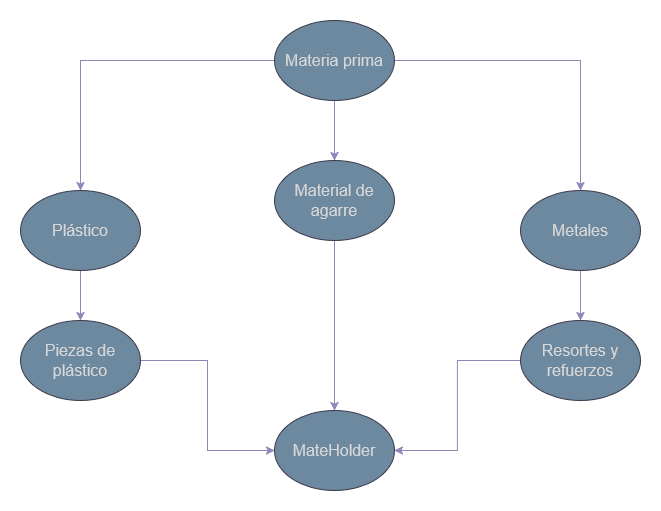

The diagram above was exported from draw.io. Its source (the exported page's mxGraphModel, read from the mxfile embedded in the PNG):
<mxGraphModel dx="1266" dy="700" grid="1" gridSize="10" guides="1" tooltips="1" connect="1" arrows="1" fold="1" page="1" pageScale="1" pageWidth="827" pageHeight="1169" math="0" shadow="0">
  <root>
    <mxCell id="0" />
    <mxCell id="1" parent="0" />
    <mxCell id="uNzancu50AbEQnox18Rj-4" style="edgeStyle=orthogonalEdgeStyle;rounded=0;orthogonalLoop=1;jettySize=auto;html=1;entryX=0.5;entryY=0;entryDx=0;entryDy=0;strokeColor=#736CA8;fontSize=16;labelBackgroundColor=none;fontColor=default;" edge="1" parent="1" source="uNzancu50AbEQnox18Rj-1" target="uNzancu50AbEQnox18Rj-2">
      <mxGeometry relative="1" as="geometry" />
    </mxCell>
    <mxCell id="uNzancu50AbEQnox18Rj-5" style="edgeStyle=orthogonalEdgeStyle;rounded=0;orthogonalLoop=1;jettySize=auto;html=1;strokeColor=#736CA8;fontSize=16;labelBackgroundColor=none;fontColor=default;" edge="1" parent="1" source="uNzancu50AbEQnox18Rj-1" target="uNzancu50AbEQnox18Rj-3">
      <mxGeometry relative="1" as="geometry" />
    </mxCell>
    <mxCell id="uNzancu50AbEQnox18Rj-9" style="edgeStyle=orthogonalEdgeStyle;rounded=0;orthogonalLoop=1;jettySize=auto;html=1;strokeColor=#736CA8;fontSize=16;labelBackgroundColor=none;fontColor=default;" edge="1" parent="1" source="uNzancu50AbEQnox18Rj-1" target="uNzancu50AbEQnox18Rj-8">
      <mxGeometry relative="1" as="geometry" />
    </mxCell>
    <mxCell id="uNzancu50AbEQnox18Rj-1" value="&lt;font&gt;Materia prima&lt;/font&gt;" style="ellipse;whiteSpace=wrap;html=1;fillColor=#5D7F99;fontColor=#1A1A1A;strokeColor=#D0CEE2;fontSize=16;labelBackgroundColor=none;" vertex="1" parent="1">
      <mxGeometry x="354" y="70" width="120" height="80" as="geometry" />
    </mxCell>
    <mxCell id="uNzancu50AbEQnox18Rj-12" style="edgeStyle=orthogonalEdgeStyle;rounded=0;orthogonalLoop=1;jettySize=auto;html=1;strokeColor=#736CA8;fontSize=16;entryX=0.5;entryY=0;entryDx=0;entryDy=0;labelBackgroundColor=none;fontColor=default;" edge="1" parent="1" source="uNzancu50AbEQnox18Rj-2" target="uNzancu50AbEQnox18Rj-11">
      <mxGeometry relative="1" as="geometry">
        <mxPoint x="160" y="360" as="targetPoint" />
      </mxGeometry>
    </mxCell>
    <mxCell id="uNzancu50AbEQnox18Rj-2" value="Plástico" style="ellipse;whiteSpace=wrap;html=1;fillColor=#5D7F99;fontColor=#1A1A1A;strokeColor=#D0CEE2;fontSize=16;labelBackgroundColor=none;" vertex="1" parent="1">
      <mxGeometry x="100" y="240" width="120" height="80" as="geometry" />
    </mxCell>
    <mxCell id="uNzancu50AbEQnox18Rj-16" value="" style="edgeStyle=orthogonalEdgeStyle;rounded=0;orthogonalLoop=1;jettySize=auto;html=1;strokeColor=#736CA8;fontSize=16;labelBackgroundColor=none;fontColor=default;" edge="1" parent="1" source="uNzancu50AbEQnox18Rj-3" target="uNzancu50AbEQnox18Rj-7">
      <mxGeometry relative="1" as="geometry" />
    </mxCell>
    <mxCell id="uNzancu50AbEQnox18Rj-3" value="Metales" style="ellipse;whiteSpace=wrap;html=1;fillColor=#5D7F99;fontColor=#1A1A1A;strokeColor=#D0CEE2;fontSize=16;labelBackgroundColor=none;" vertex="1" parent="1">
      <mxGeometry x="600" y="240" width="120" height="80" as="geometry" />
    </mxCell>
    <mxCell id="uNzancu50AbEQnox18Rj-15" style="edgeStyle=orthogonalEdgeStyle;rounded=0;orthogonalLoop=1;jettySize=auto;html=1;entryX=1;entryY=0.5;entryDx=0;entryDy=0;strokeColor=#736CA8;fontSize=16;labelBackgroundColor=none;fontColor=default;" edge="1" parent="1" source="uNzancu50AbEQnox18Rj-7" target="uNzancu50AbEQnox18Rj-13">
      <mxGeometry relative="1" as="geometry" />
    </mxCell>
    <mxCell id="uNzancu50AbEQnox18Rj-7" value="Resortes y refuerzos" style="ellipse;whiteSpace=wrap;html=1;fillColor=#5D7F99;fontColor=#1A1A1A;strokeColor=#D0CEE2;fontSize=16;labelBackgroundColor=none;" vertex="1" parent="1">
      <mxGeometry x="600" y="370" width="120" height="80" as="geometry" />
    </mxCell>
    <mxCell id="uNzancu50AbEQnox18Rj-17" style="edgeStyle=orthogonalEdgeStyle;rounded=0;orthogonalLoop=1;jettySize=auto;html=1;entryX=0.5;entryY=0;entryDx=0;entryDy=0;strokeColor=#736CA8;fontSize=16;labelBackgroundColor=none;fontColor=default;" edge="1" parent="1" source="uNzancu50AbEQnox18Rj-8" target="uNzancu50AbEQnox18Rj-13">
      <mxGeometry relative="1" as="geometry" />
    </mxCell>
    <mxCell id="uNzancu50AbEQnox18Rj-8" value="Material de agarre" style="ellipse;whiteSpace=wrap;html=1;fillColor=#5D7F99;fontColor=#1A1A1A;strokeColor=#D0CEE2;fontSize=16;labelBackgroundColor=none;" vertex="1" parent="1">
      <mxGeometry x="354" y="210" width="120" height="80" as="geometry" />
    </mxCell>
    <mxCell id="uNzancu50AbEQnox18Rj-18" style="edgeStyle=orthogonalEdgeStyle;rounded=0;orthogonalLoop=1;jettySize=auto;html=1;entryX=0;entryY=0.5;entryDx=0;entryDy=0;strokeColor=#736CA8;fontSize=16;labelBackgroundColor=none;fontColor=default;" edge="1" parent="1" source="uNzancu50AbEQnox18Rj-11" target="uNzancu50AbEQnox18Rj-13">
      <mxGeometry relative="1" as="geometry" />
    </mxCell>
    <mxCell id="uNzancu50AbEQnox18Rj-11" value="Piezas de plástico" style="ellipse;whiteSpace=wrap;html=1;fillColor=#5D7F99;fontColor=#1A1A1A;strokeColor=#D0CEE2;fontSize=16;labelBackgroundColor=none;" vertex="1" parent="1">
      <mxGeometry x="100" y="370" width="120" height="80" as="geometry" />
    </mxCell>
    <mxCell id="uNzancu50AbEQnox18Rj-13" value="MateHolder" style="ellipse;whiteSpace=wrap;html=1;fillColor=#5D7F99;fontColor=#1A1A1A;strokeColor=#D0CEE2;fontSize=16;labelBackgroundColor=none;" vertex="1" parent="1">
      <mxGeometry x="354" y="460" width="120" height="80" as="geometry" />
    </mxCell>
  </root>
</mxGraphModel>